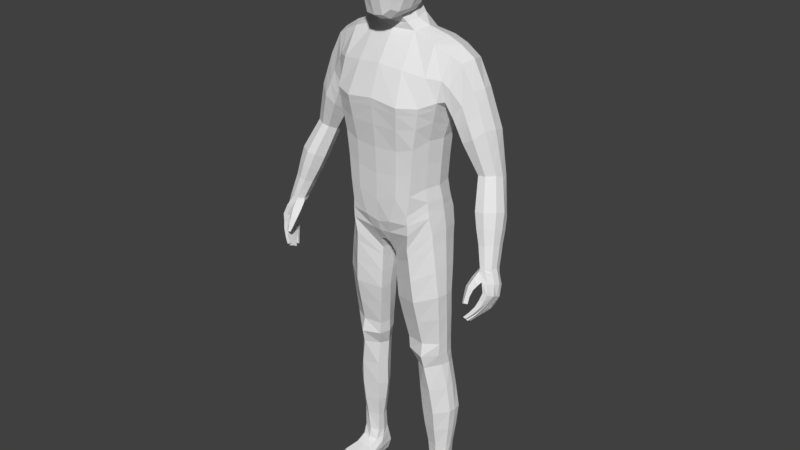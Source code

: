 # Source: PlayerGFX.blend  (saved by Blender 2.79.0; exported with 4.5.12 LTS)
import bpy
from mathutils import Matrix  # noqa: F401  (used for matrix-valued properties, if any)

bpy.ops.wm.read_factory_settings(use_empty=True)
scene = bpy.context.scene
scene.name = 'Scene'

# ---- collections
col_collection_1 = bpy.data.collections.new('Collection 1'); scene.collection.children.link(col_collection_1)

# ---- world
world_world = bpy.data.worlds.new('World'); scene.world = world_world
world_world.color = (0.05088, 0.05088, 0.05088)
world_world.use_sun_shadow = False
world_world.sun_shadow_jitter_overblur = 0.0
world_world.cycles.sampling_method = 'MANUAL'

# ---- meshes
me_player_mesh = bpy.data.meshes.new('Player_Mesh')
me_player_mesh.from_pydata([(0.1417, -0.03972, 1.027), (0.1433, 0.07477, 1.027), (0.0, 0.1071, 0.9287), (0.0, 0.08454, 1.576), (0.0, -0.07255, 0.9287), (0.0, -0.03442, 1.572), (0.1486, 0.05727, 1.273), (0.1358, 0.0556, 1.124), (0.1447, -0.04495, 1.273), (0.13, -0.04328, 1.119), (0.0, -0.129, 1.391), (0.0, -0.1129, 1.238), (0.0, -0.1079, 1.072), (0.0, 0.1245, 1.426), (0.0, 0.0996, 1.23), (0.0, 0.1054, 1.057), (0.07, 0.07909, 1.562), (0.01696, -0.06833, 0.9205), (0.01711, 0.1072, 0.9205), (0.07, -0.023, 1.572), (0.06789, -0.1046, 1.09), (0.07183, -0.1072, 1.24), (0.08697, -0.127, 1.38), (0.04439, 0.09663, 1.09), (0.053, 0.09767, 1.24), (0.05789, 0.1363, 1.426), (0.0, 0.06806, 1.614), (0.0, -0.03177, 1.589), (0.04773, 0.05429, 1.606), (0.04918, -0.02962, 1.593), (0.1698, 0.01975, 0.1042), (0.1651, 0.06718, 0.1042), (0.112, 0.01917, 0.1041), (0.112, 0.06401, 0.1041), (0.02523, 0.07129, 0.8879), (0.02523, -0.05072, 0.8805), (0.15, -0.03403, 0.9741), (0.15, 0.07273, 0.9741), (0.1367, 0.06518, 1.076), (0.1368, -0.03953, 1.076), (0.0, -0.1011, 0.9965), (0.0, 0.1163, 1.014), (0.04411, 0.1161, 1.03), (0.04411, -0.1033, 1.009), (0.06019, 0.03998, 0.5861), (0.1656, -0.01002, 0.5858), (0.05842, -0.02654, 0.5824), (0.1656, 0.04814, 0.5858), (0.08072, 0.05197, 0.4921), (0.1632, 0.008874, 0.5008), (0.07958, -0.007039, 0.4891), (0.1632, 0.05955, 0.5008), (0.0341, -0.04991, 0.7314), (0.1729, 0.0366, 0.7651), (0.03657, 0.02581, 0.7377), (0.1729, -0.03031, 0.7651), (0.09381, 0.05916, 0.3154), (0.1875, 0.02313, 0.3209), (0.09309, -0.000109, 0.3135), (0.1875, 0.07032, 0.3209), (0.06215, -0.0272, 0.5418), (0.1647, 0.05069, 0.5433), (0.06361, 0.0422, 0.5452), (0.1622, -0.009095, 0.5433), (0.1267, 0.08747, 1.549), (0.1028, -0.09211, 0.9756), (0.09328, 0.09455, 1.11), (0.1033, 0.09575, 1.253), (0.1236, 0.1241, 1.411), (0.09645, 0.1183, 0.9936), (0.1418, -0.02711, 1.548), (0.1109, -0.09308, 1.105), (0.1238, -0.09482, 1.254), (0.1463, -0.1011, 1.384), (0.1398, 0.008041, 0.1041), (0.1378, 0.07534, 0.1037), (0.09199, 0.1052, 0.9277), (0.09668, -0.08776, 0.9261), (0.1008, -0.095, 1.038), (0.0985, 0.1098, 1.057), (0.1131, 0.07747, 0.5831), (0.118, -0.03711, 0.5831), (0.1189, 0.08161, 0.4996), (0.1235, -0.03354, 0.492), (0.1123, -0.07506, 0.7447), (0.1066, 0.08386, 0.7495), (0.144, 0.09704, 0.3181), (0.1475, -0.01489, 0.3158), (0.1207, -0.04569, 0.5379), (0.116, 0.0756, 0.5408), (0.0269, -0.05057, 0.8524), (0.1535, 0.06593, 0.9347), (0.02736, 0.05596, 0.8596), (0.1535, -0.03333, 0.9347), (0.09474, 0.08677, 0.8941), (0.09962, -0.08465, 0.8919), (0.1076, 0.05427, 0.1755), (0.174, 0.02516, 0.1772), (0.1074, 0.01554, 0.1749), (0.174, 0.06085, 0.1772), (0.1438, 0.07497, 0.1761), (0.1461, 0.004546, 0.1756), (0.14, 0.06998, 1.051), (0.1383, -0.03963, 1.051), (0.0, -0.09166, 0.9627), (0.0, 0.112, 0.9712), (0.03061, 0.119, 0.9755), (0.03054, -0.08896, 0.965), (0.09748, 0.1159, 1.025), (0.1029, -0.09361, 1.01), (0.1544, 0.01726, 1.03), (0.0, 0.01868, 0.907), (0.1434, 0.006168, 1.119), (0.1554, 0.006112, 1.27), (0.1727, 0.02151, 1.349), (0.08322, 0.02748, 1.579), (0.0, 0.01954, 0.9055), (0.05589, 0.009363, 1.6), (0.1698, 0.04181, 0.1044), (0.1065, 0.04149, 0.1033), (0.1605, 0.01926, 0.9769), (0.02236, 0.01043, 0.8807), (0.15, 0.01274, 1.077), (0.1731, 0.01881, 0.5847), (0.04962, 0.007543, 0.5814), (0.1712, 0.03395, 0.5022), (0.06719, 0.02306, 0.4871), (0.03039, -0.01131, 0.7319), (0.179, 0.003146, 0.766), (0.1906, 0.04672, 0.322), (0.0783, 0.02988, 0.3126), (0.0526, 0.01078, 0.5396), (0.1714, 0.0222, 0.5426), (0.1204, -0.1299, 0.002631), (0.1451, 0.03202, 1.562), (0.1634, 0.0163, 0.9372), (0.02373, 0.003029, 0.8543), (0.1777, 0.043, 0.177), (0.1033, 0.03507, 0.1725), (0.1518, 0.01491, 1.054), (0.173, 0.1031, 1.457), (0.1831, -0.04653, 1.459), (0.0, -0.09342, 1.483), (0.0, 0.1213, 1.514), (0.0765, -0.08736, 1.476), (0.0765, 0.1301, 1.495), (0.1463, -0.07098, 1.465), (0.1347, 0.1243, 1.479), (0.1873, -0.01605, 1.526), (0.1727, 0.08338, 1.534), (0.1686, 0.09807, 1.389), (0.1766, -0.05747, 1.396), (0.1877, 0.03324, 1.544), (0.2339, 0.03322, 1.514), (0.2216, -0.007386, 1.506), (0.1998, 0.09504, 1.435), (0.1742, 0.07764, 1.389), (0.2005, -0.0351, 1.438), (0.1879, -0.03591, 1.396), (0.1858, 0.02149, 1.362), (0.2219, 0.07926, 1.504), (0.3423, 0.03531, 1.193), (0.2724, 0.03239, 1.438), (0.2621, -0.003089, 1.433), (0.2345, 0.09231, 1.388), (0.2009, 0.06522, 1.355), (0.2359, -0.02122, 1.39), (0.2064, -0.02445, 1.353), (0.2048, 0.02214, 1.317), (0.2668, 0.0683, 1.434), (0.3359, 0.0108, 1.201), (0.3088, 0.0634, 1.178), (0.2842, 0.05533, 1.177), (0.3098, -0.003929, 1.197), (0.2849, -0.00312, 1.193), (0.2745, 0.02395, 1.18), (0.3363, 0.06051, 1.187), (0.3394, 0.02774, 1.073), (0.395, -0.05322, 0.9569), (0.3909, -0.07186, 0.9599), (0.374, -0.02323, 0.9476), (0.3553, -0.03078, 0.9448), (0.3736, -0.081, 0.9575), (0.3584, -0.08244, 0.9567), (0.3456, -0.06185, 0.9506), (0.3912, -0.03406, 0.9502), (0.3691, 0.0246, 1.083), (0.3768, -0.0002393, 1.104), (0.3692, -0.02931, 1.113), (0.3128, 0.01902, 1.072), (0.2963, -0.01371, 1.089), (0.3086, -0.04583, 1.104), (0.3382, -0.04679, 1.108), (0.274, 0.08345, 1.289), (0.2405, -0.01962, 1.282), (0.2285, 0.0205, 1.252), (0.2395, 0.06462, 1.271), (0.2755, -0.02145, 1.303), (0.3018, -0.001861, 1.328), (0.3125, 0.03359, 1.327), (0.3097, 0.06973, 1.319), (0.3577, -0.08488, 0.9479), (0.3612, -0.03218, 0.9346), (0.3798, -0.0835, 0.9487), (0.3789, -0.02525, 0.9355), (0.3843, -0.1023, 0.8953), (0.3873, -0.0426, 0.8641), (0.4028, -0.0426, 0.8629), (0.401, -0.1023, 0.8941), (0.3887, -0.07251, 0.8329), (0.3727, -0.07268, 0.8338), (0.387, -0.06064, 0.8268), (0.3744, -0.06081, 0.8277), (0.3756, -0.09628, 0.9243), (0.3773, -0.03309, 0.9042), (0.3958, -0.03208, 0.9025), (0.3933, -0.09333, 0.9218), (0.3882, -0.08699, 0.8396), (0.3887, -0.07455, 0.834), (0.3422, -0.06573, 0.9414), (0.3514, -0.04459, 0.9372), (0.3725, -0.07455, 0.8351), (0.372, -0.08699, 0.8407), (0.3941, -0.03691, 0.9388), (0.3951, -0.07208, 0.9494), (0.4102, -0.05561, 0.8728), (0.4093, -0.08415, 0.8847), (0.3791, -0.08415, 0.8859), (0.38, -0.05561, 0.874), (0.3718, -0.08945, 0.8418), (0.3718, -0.1025, 0.8468), (0.3883, -0.1025, 0.8458), (0.3883, -0.08945, 0.8407), (0.4072, -0.04284, 0.9057), (0.4043, -0.07497, 0.9172), (0.3625, -0.06544, 0.9178), (0.3675, -0.04311, 0.9107), (0.3718, -0.1044, 0.848), (0.3481, -0.05563, 0.9393), (0.3879, -0.1045, 0.847), (0.4009, -0.05486, 0.9447), (0.4093, -0.06982, 0.8792), (0.3791, -0.06982, 0.8804), (0.3713, -0.1177, 0.8531), (0.3857, -0.1178, 0.8521), (0.41, -0.05898, 0.9125), (0.3681, -0.05591, 0.9157), (0.3545, -0.0914, 0.7974), (0.3562, -0.09858, 0.8008), (0.3471, -0.0915, 0.7995), (0.3468, -0.09868, 0.8033), (0.3438, -0.1152, 0.8014), (0.3432, -0.1075, 0.798), (0.354, -0.1186, 0.8013), (0.3432, -0.1186, 0.8046), (0.3549, -0.1289, 0.8119), (0.3448, -0.1288, 0.8145), (0.3548, -0.1276, 0.8047), (0.3439, -0.1276, 0.8079), (0.3528, -0.1075, 0.7951), (0.3452, -0.1374, 0.8178), (0.3533, -0.1152, 0.7985), (0.3542, -0.1375, 0.8154), (0.3396, -0.136, 0.8614), (0.3323, -0.111, 0.9028), (0.349, -0.1258, 0.8583), (0.347, -0.09955, 0.892), (0.3462, -0.1402, 0.8644), (0.3476, -0.1211, 0.9112), (0.3561, -0.1326, 0.8625), (0.3598, -0.1143, 0.9002), (0.3487, -0.04854, 0.9464), (0.3808, -0.007693, 1.011), (0.3806, -0.05213, 1.023), (0.3351, -0.01003, 1.003), (0.3585, -0.06429, 1.019), (0.3582, -0.0001528, 1.004), (0.3859, -0.03016, 1.017), (0.3264, -0.04035, 1.008), (0.338, -0.06462, 1.016), (0.1204, -0.1265, 0.01915), (0.1136, 0.0704, -0.0003687), (0.1077, 0.07139, 0.06003), (0.1852, -0.1137, 0.002631), (0.1852, -0.1137, 0.0179), (0.1581, 0.07401, -0.0007012), (0.1637, 0.07593, 0.06003), (0.1174, -0.02604, 0.05112), (0.1149, -0.02538, 0.0004308), (0.189, -0.01919, 0.0004308), (0.1745, -0.0214, 0.05112), (0.1128, -0.117, 0.001264), (0.1925, -0.09305, 0.02262), (0.1177, -0.1151, 0.02262), (0.1982, -0.09305, 0.001264), (0.1167, -0.06891, 0.03502), (0.2019, -0.062, 0.0008476), (0.1067, -0.06914, 0.0008476), (0.1908, -0.06289, 0.03502), (0.1086, 0.06776, 0.07585), (0.1626, 0.07218, 0.07585), (0.1142, 0.008439, 0.06865), (0.1693, 0.007961, 0.07119), (0.1066, 0.07657, 0.03411), (0.1179, -0.1313, 0.009811), (0.1668, 0.0812, 0.03411), (0.1867, -0.1161, 0.008115), (0.1048, -0.0253, 0.02954), (0.1894, -0.01278, 0.02954), (0.1095, -0.1153, 0.00985), (0.198, -0.09466, 0.00985), (0.2017, -0.0626, 0.01604), (0.1032, -0.06988, 0.01604), (0.1027, 0.02563, 0.05758), (0.1746, 0.03019, 0.0003271), (0.112, 0.02511, 0.0003271), (0.1734, 0.03091, 0.05758), (0.1051, 0.03478, 0.0765), (0.1706, 0.03987, 0.0765), (0.1786, 0.0334, 0.03109), (0.103, 0.02776, 0.03109), (0.1353, 0.07959, 0.0001022), (0.1348, 0.08339, 0.05694), (0.1556, -0.1323, 0.001126), (0.1556, -0.1307, 0.01713), (0.1459, -0.02388, 0.05212), (0.1511, -0.02237, -0.00118), (0.1585, -0.1137, 0.02208), (0.1585, -0.1137, -0.0003067), (0.1584, -0.06774, -0.0007435), (0.1541, -0.06809, 0.03508), (0.1349, 0.07777, 0.07489), (0.1415, 0.002595, 0.06888), (0.1341, 0.08549, 0.02947), (0.1559, -0.1348, 0.006875), (0.1431, 0.02997, -0.001289), (0.3358, -0.08687, 0.9246), (0.3556, -0.08338, 0.9118), (0.3535, -0.1041, 0.9322), (0.3691, -0.1056, 0.9151), (0.3355, -0.1236, 0.8821), (0.3481, -0.1122, 0.875), (0.3549, -0.1234, 0.8811), (0.3468, -0.1311, 0.8878), (0.3591, -0.1277, 0.8341), (0.3711, -0.1278, 0.8324), (0.3726, -0.1166, 0.8279), (0.3592, -0.1165, 0.8298), (0.3987, -0.09423, 0.8658), (0.3753, -0.09418, 0.8669), (0.3934, -0.109, 0.8708), (0.3777, -0.109, 0.8719), (0.3752, -0.07949, 0.8611), (0.399, -0.09347, 0.8653), (0.3752, -0.09347, 0.8664), (0.399, -0.07949, 0.8599), (0.3759, -0.06485, 0.8544), (0.3751, -0.07863, 0.8606), (0.3991, -0.07863, 0.8595), (0.3998, -0.06485, 0.8533), (0.395, -0.05099, 0.8448), (0.3807, -0.05108, 0.8459), (0.3996, -0.06364, 0.8529), (0.3761, -0.06372, 0.854), (0.3738, -0.08574, 0.8155), (0.372, -0.07582, 0.8106), (0.3616, -0.07596, 0.8121), (0.3605, -0.08588, 0.8173), (0.3718, -0.1011, 0.8176), (0.3718, -0.09105, 0.8131), (0.3589, -0.09105, 0.8151), (0.3589, -0.1011, 0.8196), (0.358, -0.1036, 0.8217), (0.3584, -0.1154, 0.8262), (0.3731, -0.1154, 0.8239), (0.3727, -0.1036, 0.8194), (0.03091, 0.09711, 1.793), (0.0874, -0.05078, 1.798), (0.03154, -0.08011, 1.611), (0.0441, -0.05078, 1.87), (0.04185, 0.04961, 1.87), (0.04537, 0.008984, 1.62), (0.02688, -0.1219, 1.676), (0.03316, -0.1128, 1.798), (0.07483, -0.06756, 1.682), (0.07829, 0.0207, 1.685), (0.08514, 0.03817, 1.796), (0.03034, 0.07668, 1.68), (0.03475, 0.08809, 1.842), (0.0575, 0.05805, 1.684), (0.06332, 0.01068, 1.642), (0.07698, -0.04741, 1.843), (0.05231, -0.1019, 1.679), (0.02714, -0.1086, 1.626), (0.03233, 0.04823, 1.638), (0.05992, 0.07379, 1.792), (0.05813, -0.07571, 1.634), (0.07359, 0.04267, 1.842), (0.0633, -0.08988, 1.795), (0.03813, -0.08988, 1.843), (0.0, -0.05416, 1.879), (0.0, 0.05369, 1.879), (0.04677, -0.002087, 1.879), (0.0, -0.08137, 1.606), (0.03564, -0.03977, 1.612), (0.02936, -0.1225, 1.74), (0.0, -0.1283, 1.675), (0.0, -0.1202, 1.8), (0.08385, -0.05836, 1.741), (0.08415, 0.03217, 1.74), (0.08623, -0.02472, 1.685), (0.09736, -0.004947, 1.8), (0.02966, 0.08915, 1.736), (0.0, 0.08132, 1.678), (0.0, 0.1057, 1.796), (0.04634, -0.09727, 1.643), (0.061, -0.07715, 1.828), (0.05211, 0.04201, 1.652), (0.05724, 0.07036, 1.827), (0.05811, 0.0682, 1.737), (0.06611, -0.036, 1.638), (0.08281, -0.001871, 1.848), (0.05766, -0.09786, 1.74), (0.09649, -0.01225, 1.742), (0.0, 0.06374, 1.644), (0.0, 0.09644, 1.847), (2.144e-10, -0.1118, 1.624), (0.0, -0.09485, 1.848), (0.0, -0.003019, 1.889), (0.0, -0.03978, 1.6), (2.144e-10, -0.131, 1.74), (0.0, 0.09585, 1.735), (0.3031, 0.0667, 1.196), (0.2768, 0.05686, 1.192), (0.3042, -0.006807, 1.214), (0.3374, 0.03503, 1.215), (0.2776, -0.005832, 1.208), (0.267, 0.02339, 1.192), (0.3303, 0.008722, 1.222), (0.3319, 0.06202, 1.209), (0.3142, 0.05709, 1.159), (0.3484, 0.02902, 1.178), (0.2784, 0.01729, 1.164), (0.2891, -0.01068, 1.177), (0.3421, 0.05415, 1.169), (0.3418, 0.003702, 1.185), (0.2892, 0.04891, 1.158), (0.3149, -0.01152, 1.181), (0.04697, 0.03263, 0.6673), (0.1701, -0.02114, 0.682), (0.0448, -0.03947, 0.6621), (0.1701, 0.04229, 0.682), (0.115, -0.05802, 0.6697), (0.1096, 0.08158, 0.6722), (0.03868, -0.002637, 0.6619), (0.1769, 0.01046, 0.682), (0.03099, 0.04144, 0.7983), (0.1642, -0.03232, 0.8503), (0.1007, 0.08652, 0.8218), (0.106, -0.08105, 0.8183), (0.0295, -0.05101, 0.7914), (0.1642, 0.05197, 0.8503), (0.1722, 0.009824, 0.852), (0.02601, -0.004239, 0.7927), (0.08834, -0.006952, 0.4012), (0.1737, 0.06829, 0.4109), (0.08529, 0.05288, 0.4037), (0.177, 0.01883, 0.4109), (0.1395, -0.02449, 0.4039), (0.1277, 0.08998, 0.4088), (0.07257, 0.0225, 0.3998), (0.1809, 0.0438, 0.4122), (0.09911, 0.006834, 0.2441), (0.1819, 0.06633, 0.2491), (0.09959, 0.05721, 0.2454), (0.1819, 0.02372, 0.2491), (0.144, 0.08733, 0.2471), (0.147, -0.006416, 0.2457), (0.08939, 0.03229, 0.2424), (0.1854, 0.04503, 0.2496), (0.1414, 0.05567, 1.199), (0.1366, -0.04351, 1.196), (0.0, -0.1089, 1.155), (0.0, 0.1011, 1.152), (0.04919, 0.09582, 1.165), (0.07007, -0.1044, 1.165), (0.1169, -0.09266, 1.179), (0.09811, 0.09385, 1.182), (0.1485, 0.006061, 1.194), (0.0, -0.121, 1.31), (0.0, 0.1121, 1.321), (0.05545, 0.117, 1.333), (0.0794, -0.1171, 1.31), (0.1351, -0.09793, 1.319), (0.1135, 0.1099, 1.332), (0.1641, 0.01381, 1.31), (0.1606, -0.05121, 1.335), (0.1586, 0.07767, 1.331), (0.3488, 0.01496, 1.038), (0.3824, -0.01502, 1.061), (0.3101, -0.02724, 1.048), (0.3225, -0.05637, 1.06), (0.3759, 0.009427, 1.047), (0.3757, -0.04139, 1.068), (0.3231, 0.005341, 1.037), (0.3484, -0.05669, 1.064), (0.3556, 0.03938, 1.126), (0.3555, -0.01281, 1.149), (0.301, 0.03396, 1.115), (0.3265, -0.02915, 1.145), (0.3268, 0.04241, 1.116), (0.3626, 0.01439, 1.141), (0.2874, 0.001787, 1.126), (0.2988, -0.02826, 1.141), (0.3862, -0.0207, 0.9805), (0.3859, -0.06212, 0.9914), (0.345, -0.02024, 0.9737), (0.366, -0.07285, 0.9885), (0.3661, -0.01146, 0.9755), (0.3906, -0.04167, 0.9872), (0.3358, -0.05115, 0.9794), (0.3481, -0.07374, 0.9864), (0.2234, -0.02204, 1.318), (0.2166, 0.02132, 1.285), (0.282, -0.002475, 1.381), (0.2883, 0.06901, 1.376), (0.2543, 0.08788, 1.339), (0.2202, 0.06492, 1.313), (0.2557, -0.02133, 1.346), (0.2925, 0.03299, 1.382), (0.259, -0.01273, 1.245), (0.2477, 0.02194, 1.222), (0.3161, 0.003431, 1.275), (0.3208, 0.06587, 1.264), (0.2886, 0.07508, 1.243), (0.2582, 0.06074, 1.232), (0.2898, -0.01413, 1.258), (0.325, 0.03431, 1.271), (0.0, -0.1265, 1.365), (0.0, 0.1206, 1.393), (0.05712, 0.1303, 1.397), (0.08459, -0.1239, 1.358), (0.1428, -0.1001, 1.364), (0.1204, 0.1197, 1.386), (0.17, 0.01908, 1.337), (0.1716, -0.0555, 1.377), (0.1655, 0.09165, 1.371)], [], [(147, 64, 149, 140), (138, 96, 33, 119), (16, 3, 26, 28), (144, 19, 5, 142), (43, 20, 12, 40), (485, 21, 11, 482), (541, 22, 10, 538), (122, 112, 9, 39), (488, 113, 8, 481), (544, 114, 151, 545), (79, 66, 7, 38), (487, 67, 6, 480), (543, 68, 150, 546), (539, 13, 25, 540), (483, 14, 24, 484), (41, 15, 23, 42), (542, 73, 22, 541), (486, 72, 21, 485), (78, 71, 20, 43), (146, 70, 19, 144), (134, 115, 19, 70), (111, 116, 17, 4), (143, 3, 16, 145), (29, 404, 429, 27), (5, 19, 29, 27), (115, 16, 28, 117), (310, 292, 284, 306), (137, 97, 30, 118), (101, 98, 32, 74), (100, 99, 31, 75), (69, 1, 37, 76), (65, 17, 35, 77), (110, 0, 36, 120), (116, 18, 34, 121), (109, 78, 43, 107), (105, 41, 42, 106), (108, 79, 38, 102), (139, 122, 39, 103), (107, 43, 40, 104), (453, 451, 47, 80), (452, 450, 46, 81), (455, 449, 45, 123), (454, 448, 44, 124), (89, 61, 51, 82), (88, 60, 50, 83), (132, 63, 49, 125), (131, 62, 48, 126), (463, 456, 54, 127), (462, 457, 55, 128), (459, 460, 52, 84), (458, 461, 53, 85), (469, 465, 59, 86), (468, 464, 58, 87), (471, 467, 57, 129), (470, 466, 56, 130), (124, 44, 62, 131), (123, 45, 63, 132), (81, 46, 60, 88), (80, 47, 61, 89), (44, 80, 89, 62), (45, 81, 88, 63), (467, 468, 87, 57), (466, 469, 86, 56), (456, 458, 85, 54), (457, 459, 84, 55), (63, 88, 83, 49), (62, 89, 82, 48), (449, 452, 81, 45), (448, 453, 80, 44), (106, 42, 79, 108), (103, 39, 78, 109), (0, 65, 77, 36), (18, 69, 76, 34), (96, 100, 75, 33), (97, 101, 74, 30), (334, 324, 280, 304), (152, 134, 70, 148), (141, 148, 70, 146), (39, 9, 71, 78), (481, 8, 72, 486), (545, 151, 73, 542), (540, 25, 68, 543), (484, 24, 67, 487), (42, 23, 66, 79), (145, 16, 64, 147), (36, 77, 95, 93), (34, 76, 94, 92), (76, 37, 91, 94), (77, 35, 90, 95), (120, 36, 93, 135), (121, 34, 92, 136), (475, 477, 101, 97), (474, 476, 100, 96), (476, 473, 99, 100), (477, 472, 98, 101), (479, 475, 97, 137), (478, 474, 96, 138), (0, 103, 109, 65), (18, 106, 108, 69), (17, 107, 104, 4), (110, 139, 103, 0), (69, 108, 102, 1), (2, 105, 106, 18), (65, 109, 107, 17), (1, 102, 139, 110), (472, 478, 138, 98), (473, 479, 137, 99), (35, 121, 136, 90), (37, 120, 135, 91), (149, 64, 134, 152), (320, 313, 282, 303), (47, 123, 132, 61), (46, 124, 131, 60), (464, 470, 130, 58), (465, 471, 129, 59), (461, 462, 128, 53), (460, 463, 127, 52), (60, 131, 126, 50), (61, 132, 125, 51), (450, 454, 124, 46), (451, 455, 123, 47), (102, 38, 122, 139), (17, 116, 121, 35), (1, 110, 120, 37), (99, 137, 118, 31), (333, 322, 286, 305), (19, 115, 117, 29), (117, 381, 404, 29), (2, 18, 116, 111), (64, 16, 115, 134), (546, 150, 114, 544), (480, 6, 113, 488), (38, 7, 112, 122), (98, 138, 119, 32), (25, 145, 147, 68), (151, 141, 146, 73), (13, 143, 145, 25), (73, 146, 144, 22), (22, 144, 142, 10), (68, 147, 140, 150), (160, 153, 162, 169), (154, 157, 166, 163), (156, 155, 164, 165), (158, 159, 168, 167), (149, 152, 153, 160), (141, 151, 158, 157), (152, 148, 154, 153), (140, 149, 160, 155), (114, 150, 156, 159), (151, 114, 159, 158), (150, 140, 155, 156), (148, 141, 157, 154), (438, 434, 173, 170), (433, 432, 171, 172), (436, 437, 175, 174), (437, 433, 172, 175), (157, 158, 167, 166), (153, 154, 163, 162), (155, 160, 169, 164), (159, 156, 165, 168), (521, 520, 184, 183), (520, 516, 181, 271, 184), (518, 514, 185, 180), (519, 515, 179, 178), (439, 435, 161, 176), (434, 436, 174, 173), (435, 438, 170, 161), (432, 439, 176, 171), (516, 518, 180, 181), (515, 517, 182, 179), (514, 519, 178, 185), (517, 521, 183, 182), (509, 513, 191, 192), (506, 511, 187, 186), (507, 509, 192, 188), (508, 510, 177, 189), (511, 507, 188, 187), (510, 506, 186, 177), (512, 508, 189, 190), (513, 512, 190, 191), (526, 525, 200, 193), (529, 524, 198, 199), (528, 522, 194, 197), (525, 529, 199, 200), (523, 527, 196, 195), (522, 523, 195, 194), (527, 526, 193, 196), (524, 528, 197, 198), (204, 215, 214, 202), (203, 216, 234, 224), (355, 353, 231, 232), (367, 366, 249, 250), (358, 357, 222, 217), (357, 356, 221, 222), (361, 360, 211, 212), (363, 361, 212, 210), (208, 216, 213, 205), (226, 234, 216, 208), (206, 214, 215, 207), (228, 236, 214, 206), (205, 213, 235, 227), (242, 246, 236, 228), (207, 215, 233, 225), (241, 245, 234, 226), (369, 368, 261, 259), (351, 349, 237, 243), (354, 352, 229, 230), (353, 354, 230, 231), (356, 359, 218, 221), (359, 358, 217, 218), (350, 351, 243, 244), (360, 362, 209, 211), (348, 350, 244, 239), (223, 233, 215, 204), (201, 213, 216, 203), (240, 245, 233, 223), (202, 214, 236, 220), (246, 238, 220, 236), (224, 234, 245, 240), (373, 372, 254, 258), (352, 355, 232, 229), (362, 363, 210, 209), (349, 348, 239, 237), (365, 364, 248, 247), (225, 233, 245, 241), (227, 235, 246, 242), (251, 252, 259, 261), (247, 248, 250, 249), (253, 257, 258, 254), (366, 365, 247, 249), (345, 344, 260, 262), (347, 346, 255, 256), (364, 367, 250, 248), (344, 347, 256, 260), (374, 373, 258, 257), (371, 370, 252, 251), (346, 345, 262, 255), (368, 371, 251, 261), (375, 374, 257, 253), (370, 369, 259, 252), (372, 375, 253, 254), (256, 255, 262, 260), (340, 264, 266, 341), (341, 266, 270, 342), (342, 270, 268, 343), (343, 268, 264, 340), (265, 269, 267, 263), (336, 264, 268, 338), (338, 268, 270, 339), (339, 270, 266, 337), (337, 336, 219, 235), (238, 246, 235, 219), (180, 204, 202, 181), (185, 223, 204, 180), (178, 240, 223, 185), (182, 203, 224, 179), (183, 201, 203, 182), (184, 219, 201, 183), (238, 271, 220), (179, 224, 240, 178), (220, 271, 181, 202), (271, 238, 219, 184), (505, 501, 279, 275), (502, 499, 277, 272), (503, 505, 275, 273), (504, 498, 276, 274), (499, 503, 273, 277), (498, 502, 272, 276), (500, 504, 274, 278), (501, 500, 278, 279), (328, 294, 283, 323), (327, 293, 280, 324), (313, 287, 301, 317), (335, 314, 289, 326), (312, 295, 287, 307), (319, 316, 290, 308), (304, 280, 293, 309), (330, 295, 293, 327), (329, 296, 294, 328), (311, 298, 292, 310), (308, 290, 298, 311), (326, 289, 296, 329), (325, 287, 295, 330), (309, 293, 295, 312), (316, 286, 300, 318), (322, 282, 299, 331), (325, 290, 302, 332), (281, 321, 335, 315), (30, 74, 332, 302), (291, 309, 312, 297), (289, 308, 311, 296), (296, 311, 310, 294), (133, 304, 309, 291), (314, 319, 308, 289), (297, 312, 307, 288), (321, 333, 305, 285), (315, 320, 303, 281), (323, 334, 304, 133), (294, 310, 306, 283), (288, 307, 320, 315), (285, 305, 319, 314), (283, 306, 334, 323), (290, 316, 318, 302), (305, 286, 316, 319), (321, 285, 314, 335), (282, 313, 317, 299), (307, 287, 313, 320), (281, 303, 333, 321), (287, 325, 332, 301), (286, 322, 331, 300), (290, 325, 330, 298), (288, 326, 329, 297), (297, 329, 328, 291), (298, 330, 327, 292), (315, 335, 326, 288), (292, 327, 324, 284), (291, 328, 323, 133), (303, 282, 322, 333), (306, 284, 324, 334), (30, 302, 318, 118), (118, 318, 300, 31), (31, 300, 331, 75), (75, 331, 299, 33), (33, 299, 317, 119), (119, 317, 301, 32), (74, 32, 301, 332), (266, 264, 336, 337), (213, 339, 337, 235), (201, 338, 339, 213), (219, 336, 338, 201), (267, 343, 340, 263), (269, 342, 343, 267), (265, 341, 342, 269), (263, 340, 341, 265), (239, 244, 345, 346), (243, 237, 347, 344), (237, 239, 346, 347), (244, 243, 344, 345), (227, 226, 348, 349), (226, 208, 350, 348), (208, 205, 351, 350), (205, 227, 349, 351), (242, 241, 355, 352), (226, 227, 354, 353), (227, 242, 352, 354), (241, 226, 353, 355), (225, 241, 358, 359), (228, 225, 359, 356), (242, 228, 356, 357), (241, 242, 357, 358), (225, 228, 363, 362), (207, 225, 362, 360), (228, 206, 361, 363), (206, 207, 360, 361), (209, 210, 367, 364), (212, 211, 365, 366), (211, 209, 364, 365), (210, 212, 366, 367), (221, 218, 369, 370), (217, 222, 371, 368), (222, 221, 370, 371), (218, 217, 368, 369), (229, 232, 375, 372), (232, 231, 374, 375), (231, 230, 373, 374), (230, 229, 372, 373), (376, 412, 431, 414), (376, 414, 425, 388), (376, 388, 418, 395), (376, 395, 419, 412), (377, 408, 423, 411), (377, 411, 421, 391), (377, 391, 416, 398), (377, 398, 422, 408), (378, 403, 429, 404), (378, 404, 420, 396), (378, 396, 415, 393), (378, 393, 426, 403), (379, 391, 421, 402), (379, 402, 428, 400), (379, 400, 427, 399), (379, 399, 416, 391), (380, 397, 418, 388), (380, 388, 425, 401), (380, 401, 428, 402), (380, 402, 421, 397), (28, 394, 381, 117), (381, 394, 417, 390), (381, 390, 420, 404), (26, 424, 394, 28), (382, 393, 415, 392), (382, 392, 422, 405), (382, 405, 430, 406), (382, 406, 426, 393), (383, 405, 422, 398), (383, 398, 416, 399), (383, 399, 427, 407), (383, 407, 430, 405), (384, 396, 420, 410), (384, 410, 423, 408), (384, 408, 422, 392), (384, 392, 415, 396), (385, 390, 417, 389), (385, 389, 419, 409), (385, 409, 423, 410), (385, 410, 420, 390), (386, 409, 419, 395), (386, 395, 418, 397), (386, 397, 421, 411), (386, 411, 423, 409), (387, 394, 424, 413), (387, 413, 431, 412), (387, 412, 419, 389), (387, 389, 417, 394), (534, 533, 439, 432), (537, 532, 438, 435), (536, 530, 436, 434), (533, 537, 435, 439), (531, 535, 433, 437), (530, 531, 437, 436), (535, 534, 432, 433), (532, 536, 434, 438), (174, 175, 442, 443), (175, 172, 446, 442), (171, 176, 444, 440), (161, 170, 445, 441), (172, 171, 440, 446), (170, 173, 447, 445), (176, 161, 441, 444), (173, 174, 443, 447), (53, 128, 455, 451), (52, 127, 454, 450), (54, 85, 453, 448), (55, 84, 452, 449), (127, 54, 448, 454), (128, 55, 449, 455), (84, 52, 450, 452), (85, 53, 451, 453), (90, 136, 463, 460), (91, 135, 462, 461), (93, 95, 459, 457), (92, 94, 458, 456), (94, 91, 461, 458), (95, 90, 460, 459), (135, 93, 457, 462), (136, 92, 456, 463), (51, 125, 471, 465), (50, 126, 470, 464), (48, 82, 469, 466), (49, 83, 468, 467), (126, 48, 466, 470), (125, 49, 467, 471), (83, 50, 464, 468), (82, 51, 465, 469), (59, 129, 479, 473), (58, 130, 478, 472), (130, 56, 474, 478), (129, 57, 475, 479), (87, 58, 472, 477), (86, 59, 473, 476), (56, 86, 476, 474), (57, 87, 477, 475), (7, 480, 488, 112), (23, 484, 487, 66), (9, 481, 486, 71), (71, 486, 485, 20), (15, 483, 484, 23), (66, 487, 480, 7), (112, 488, 481, 9), (20, 485, 482, 12), (6, 497, 495, 113), (24, 491, 494, 67), (8, 496, 493, 72), (72, 493, 492, 21), (14, 490, 491, 24), (67, 494, 497, 6), (113, 495, 496, 8), (21, 492, 489, 11), (191, 190, 500, 501), (190, 189, 504, 500), (177, 186, 502, 498), (187, 188, 503, 499), (189, 177, 498, 504), (188, 192, 505, 503), (186, 187, 499, 502), (192, 191, 501, 505), (443, 442, 512, 513), (442, 446, 508, 512), (440, 444, 506, 510), (441, 445, 507, 511), (446, 440, 510, 508), (445, 447, 509, 507), (444, 441, 511, 506), (447, 443, 513, 509), (275, 279, 521, 517), (272, 277, 519, 514), (273, 275, 517, 515), (274, 276, 518, 516), (277, 273, 515, 519), (276, 272, 514, 518), (278, 274, 516, 520), (279, 278, 520, 521), (163, 166, 528, 524), (165, 164, 526, 527), (167, 168, 523, 522), (168, 165, 527, 523), (169, 162, 529, 525), (166, 167, 522, 528), (162, 163, 524, 529), (164, 169, 525, 526), (198, 197, 536, 532), (196, 193, 534, 535), (194, 195, 531, 530), (195, 196, 535, 531), (200, 199, 537, 533), (197, 194, 530, 536), (199, 198, 532, 537), (193, 200, 533, 534), (497, 546, 544, 495), (491, 540, 543, 494), (496, 545, 542, 493), (493, 542, 541, 492), (490, 539, 540, 491), (494, 543, 546, 497), (495, 544, 545, 496), (492, 541, 538, 489)])
me_player_mesh.use_remesh_preserve_volume = False
me_player_mesh.use_remesh_preserve_attributes = False
me_player_mesh.use_mirror_vertex_groups = False
me_player_mesh.update()
arm_armature = bpy.data.armatures.new('Armature')  # bones are not reproduced

# ---- objects
ob_armature = bpy.data.objects.new('Armature', arm_armature)
ob_player = bpy.data.objects.new('Player', me_player_mesh)

# ---- transforms, parenting, visibility, modifiers, constraints
ob_armature.location = (0.0, 0.0, 0.0)
ob_armature.show_in_front = True
ob_armature.lineart.crease_threshold = 0.0
ob_player.parent = ob_armature
ob_player.location = (0.0, 0.0, 0.0)
ob_player.lineart.crease_threshold = 0.0
_vg = ob_player.vertex_groups.new(name='Hips')
for _i, _w in zip([0, 1, 2, 4, 6, 7, 8, 9, 11, 12, 14, 15, 17, 18, 20, 21, 23, 24, 34, 35, 36, 37, 38, 39, 40, 41, 42, 43, 65, 66, 67, 69, 71, 72, 76, 77, 78, 79, 90, 91, 92, 93, 94, 95, 102, 103, 104, 105, 106, 107, 108, 109, 110, 111, 112, 113, 116, 120, 121, 122, 135, 136, 139, 480, 481, 482, 483, 484, 485, 486, 487, 488, 489, 490], [0.2325, 0.1943, 0.5319, 0.6157, 0.01229, 0.2381, 0.01792, 0.2353, 0.06707, 0.6781, 0.07877, 0.5979, 0.5612, 0.4931, 0.5839, 0.05979, 0.5305, 0.0624, 0.1992, 0.2135, 0.08489, 0.09201, 0.3277, 0.3774, 0.7362, 0.6188, 0.5768, 0.6874, 0.2587, 0.4219, 0.05043, 0.2629, 0.4135, 0.0435, 0.1476, 0.1293, 0.5021, 0.4316, 0.09863, 0.04358, 0.08236, 0.02687, 0.06539, 0.06651, 0.2553, 0.3479, 0.6991, 0.5916, 0.5466, 0.6643, 0.3356, 0.3623, 0.1695, 0.2946, 0.2089, 0.01742, 0.2869, 0.06522, 0.1257, 0.304, 0.01091, 0.06406, 0.2375, 0.08709, 0.09047, 0.2055, 0.2229, 0.1862, 0.1756, 0.1314, 0.1428, 0.08763, 0.002614, 0.00456]): _vg.add([_i], _w, 'REPLACE')
_vg = ob_player.vertex_groups.new(name='Spine')
for _i, _w in zip([0, 1, 2, 6, 7, 8, 9, 10, 11, 12, 13, 14, 15, 20, 21, 22, 23, 24, 25, 36, 37, 38, 39, 40, 41, 42, 43, 65, 66, 67, 68, 69, 71, 72, 73, 78, 79, 102, 103, 104, 105, 106, 107, 108, 109, 110, 112, 113, 114, 120, 122, 139, 141, 142, 143, 144, 145, 146, 147, 150, 151, 156, 157, 158, 159, 165, 167, 480, 481, 482, 483, 484, 485, 486, 487, 488, 489, 490, 491, 492, 493, 494, 495, 496, 497, 538, 539, 540, 541, 542, 543, 544, 545, 546], [0.1152, 0.1198, 0.01328, 0.6421, 0.541, 0.6828, 0.5897, 0.2943, 0.7984, 0.2264, 0.1483, 0.78, 0.2107, 0.2938, 0.7949, 0.2714, 0.2998, 0.7803, 0.1297, 0.02317, 0.03289, 0.2695, 0.2997, 0.0683, 0.1248, 0.1352, 0.08479, 0.04698, 0.3689, 0.7075, 0.1151, 0.07016, 0.4556, 0.75, 0.2435, 0.1562, 0.1743, 0.1806, 0.1953, 0.02152, 0.0705, 0.06619, 0.02101, 0.1104, 0.09338, 0.1258, 0.5674, 0.6634, 0.2146, 0.02634, 0.2987, 0.2012, 0.01772, 0.08481, 0.02252, 0.06927, 0.02078, 0.05665, 0.006813, 0.1049, 0.129, 0.08764, 0.01493, 0.08038, 0.1114, 0.006186, 0.01314, 0.7386, 0.7669, 0.7225, 0.6648, 0.703, 0.7384, 0.7564, 0.7115, 0.7486, 0.6619, 0.6361, 0.568, 0.6385, 0.5562, 0.3706, 0.4726, 0.3686, 0.3153, 0.412, 0.2531, 0.2103, 0.3605, 0.3406, 0.1758, 0.2862, 0.1944, 0.1674]): _vg.add([_i], _w, 'REPLACE')
_vg = ob_player.vertex_groups.new(name='Chest')
for _i, _w in zip([3, 5, 6, 8, 10, 11, 13, 14, 16, 19, 21, 22, 24, 25, 26, 27, 28, 29, 64, 67, 68, 70, 72, 73, 113, 114, 140, 141, 142, 143, 144, 145, 146, 147, 150, 151, 156, 157, 158, 159, 167, 424, 429, 480, 481, 482, 484, 485, 486, 487, 488, 489, 490, 491, 492, 493, 494, 495, 496, 497, 538, 539, 540, 541, 542, 543, 544, 545, 546], [0.3796, 0.09438, 0.1225, 0.1254, 0.5542, 0.09066, 0.5804, 0.06771, 0.06425, 0.05156, 0.08655, 0.5309, 0.07112, 0.4615, 0.1493, 0.05756, 0.03053, 0.01407, 0.005969, 0.1035, 0.1893, 0.02337, 0.1062, 0.3901, 0.1083, 0.1632, 0.02506, 0.08827, 0.601, 0.541, 0.546, 0.1903, 0.2083, 0.07843, 0.1121, 0.1947, 0.0858, 0.05981, 0.1098, 0.0894, 0.02825, 0.05324, 0.02768, 0.04724, 0.04174, 0.005007, 0.001382, 0.008942, 0.02549, 0.02584, 0.03748, 0.2405, 0.2078, 0.2284, 0.2356, 0.2393, 0.3031, 0.168, 0.2882, 0.2591, 0.4671, 0.5204, 0.4615, 0.4713, 0.3659, 0.222, 0.1936, 0.2579, 0.159]): _vg.add([_i], _w, 'REPLACE')
_vg = ob_player.vertex_groups.new(name='Neck')
for _i, _w in zip([3, 5, 10, 13, 16, 19, 26, 27, 28, 29, 70, 115, 117, 142, 143, 144, 145, 378, 381, 382, 384, 385, 387, 389, 390, 392, 393, 394, 396, 403, 404, 405, 406, 408, 410, 412, 413, 415, 417, 420, 422, 424, 426, 429, 430, 431, 538], [0.4372, 0.6066, 0.03321, 0.01571, 0.09857, 0.165, 0.5719, 0.5343, 0.5422, 0.4289, 0.01808, 0.1255, 0.561, 0.1338, 0.1209, 0.05665, 0.02064, 0.3105, 0.5975, 0.1119, 0.07396, 0.06682, 0.07525, 0.06288, 0.2263, 0.09581, 0.2698, 0.2204, 0.1794, 0.3488, 0.2812, 0.0356, 0.1253, 0.004253, 0.06362, 0.001164, 0.09891, 0.1764, 0.1404, 0.1639, 0.02031, 0.2411, 0.2902, 0.4058, 0.04419, 0.0118, 0.004533]): _vg.add([_i], _w, 'REPLACE')
_vg = ob_player.vertex_groups.new(name='Head')
for _i, _w in zip([3, 5, 19, 26, 27, 28, 29, 115, 117, 142, 376, 377, 378, 379, 380, 381, 382, 383, 384, 385, 386, 387, 388, 389, 390, 391, 392, 393, 394, 395, 396, 397, 398, 399, 400, 401, 402, 403, 404, 405, 406, 407, 408, 409, 410, 411, 412, 413, 414, 415, 416, 417, 418, 419, 420, 421, 422, 423, 424, 425, 426, 427, 428, 429, 430, 431], [0.05661, 0.1472, 0.0688, 0.2258, 0.2927, 0.1817, 0.2493, 0.02449, 0.1435, 0.01761, 0.9876, 0.9877, 0.6346, 0.9963, 0.9976, 0.2878, 0.8724, 0.9797, 0.9098, 0.9163, 0.9904, 0.8988, 0.9947, 0.9176, 0.7234, 0.994, 0.8886, 0.699, 0.6961, 0.989, 0.7846, 0.9958, 0.9825, 0.9912, 0.9967, 0.9979, 0.9984, 0.5916, 0.5904, 0.9507, 0.8582, 0.9777, 0.9671, 0.9734, 0.9196, 0.9902, 0.9658, 0.8661, 0.9863, 0.7962, 0.9906, 0.8159, 0.9941, 0.9714, 0.7863, 0.996, 0.9587, 0.9733, 0.6723, 0.9943, 0.6765, 0.9909, 0.9997, 0.4679, 0.9461, 0.9585]): _vg.add([_i], _w, 'REPLACE')
_vg = ob_player.vertex_groups.new(name='Shoulder.L')
for _i, _w in zip([0, 3, 5, 6, 7, 8, 9, 10, 11, 12, 13, 14, 16, 19, 20, 21, 22, 23, 24, 25, 26, 27, 28, 29, 38, 39, 64, 66, 67, 68, 70, 71, 72, 73, 78, 102, 103, 110, 112, 113, 114, 115, 117, 122, 134, 139, 140, 141, 142, 143, 144, 145, 146, 147, 148, 149, 150, 151, 152, 153, 154, 155, 156, 157, 158, 159, 160, 162, 163, 164, 165, 166, 167, 169, 175, 177, 189, 201, 205, 219, 226, 227, 242, 336, 337, 338, 378, 381, 390, 394, 396, 403, 404, 417, 420, 424, 429, 442, 446, 480, 481, 482, 483, 484, 485, 486, 487, 488, 489, 490, 491, 492, 493, 494, 495, 496, 497, 498, 504, 508, 510, 512, 538, 539, 540, 541, 542, 543, 544, 545, 546], [0.0, 0.0, 0.0, 0.0, 0.0, 0.0, 0.0, 0.0, 0.0, 0.0, 0.0, 0.0, 0.0, 0.01663, 0.0, 0.0, 0.0, 0.0, 0.0, 0.3249, 0.0, 0.0, 0.0, 0.0, 0.0, 0.0, 0.9207, 0.0, 0.0, 0.5191, 0.8798, 0.0, 0.0, 0.1132, 0.0, 0.0, 0.0, 0.0, 0.0, 0.0, 0.0574, 0.0, 0.0, 0.0, 0.9454, 0.0, 0.6924, 0.5791, 0.0, 0.0, 0.0, 0.6993, 0.5783, 0.7894, 0.8941, 0.9276, 0.3072, 0.2452, 0.9416, 0.8601, 0.8204, 0.2701, 0.2002, 0.3175, 0.1677, 0.05146, 0.8373, 0.09443, 0.1117, 0.05331, 0.03033, 0.02125, 0.02407, 0.09708, 0.0, 0.0, 0.0, 0.0, 0.0, 0.0, 0.0, 0.0, 0.0, 0.0, 0.0, 0.0, 0.0, 0.0, 0.0, 0.0, 0.0, 0.0, 0.0, 0.0, 0.0, 0.0, 0.0, 0.0, 0.0, 0.0, 0.0, 0.0, 0.0, 0.0, 0.0, 0.0, 0.0, 0.0, 0.0, 0.0, 0.1048, 0.0, 0.0, 0.0, 0.0, 0.0, 0.05203, 0.0, 0.0, 0.0, 0.0, 0.0, 0.0, 0.0, 0.2204, 0.0, 0.0, 0.4104, 0.05318, 0.185, 0.2509]): _vg.add([_i], _w, 'REPLACE')
_vg = ob_player.vertex_groups.new(name='Upper_Arm.L')
for _i, _w in zip([6, 7, 8, 9, 10, 13, 14, 21, 22, 24, 25, 67, 68, 70, 71, 72, 73, 112, 113, 114, 140, 141, 144, 145, 146, 147, 148, 149, 150, 151, 152, 153, 154, 155, 156, 157, 158, 159, 160, 161, 162, 163, 164, 165, 166, 167, 168, 169, 170, 171, 172, 173, 174, 175, 176, 191, 193, 194, 195, 196, 197, 198, 199, 200, 432, 433, 434, 435, 436, 437, 438, 439, 440, 441, 442, 443, 444, 445, 446, 447, 480, 481, 484, 486, 487, 488, 490, 491, 492, 493, 494, 495, 496, 497, 513, 522, 523, 524, 525, 526, 527, 528, 529, 530, 531, 532, 533, 534, 535, 536, 537, 539, 540, 541, 542, 543, 544, 545, 546], [0.0, 0.0, 0.0, 0.0, 0.0005328, 0.0, 0.0, 0.0, 0.0, 0.0, 0.0, 0.0, 0.1083, 0.003563, 0.0, 0.0, 0.0, 0.0, 0.0, 0.0, 0.2421, 0.2614, 0.0, 0.0, 0.0, 0.08868, 0.06339, 0.04056, 0.119, 0.0, 0.02814, 0.1298, 0.1557, 0.6843, 0.4631, 0.5848, 0.5752, 0.0, 0.1491, 0.2508, 0.9011, 0.8787, 0.925, 0.9041, 0.9357, 0.8892, 0.8893, 0.8959, 0.2418, 0.2997, 0.348, 0.225, 0.328, 0.3225, 0.2994, 0.0, 0.9881, 0.6864, 0.9461, 0.9857, 0.9908, 0.9926, 0.9929, 0.9908, 0.7398, 0.7329, 0.7975, 0.7911, 0.7601, 0.6995, 0.8304, 0.766, 0.1059, 0.08478, 0.1085, 0.1043, 0.108, 0.07173, 0.1237, 0.06145, 0.0, 0.0, 0.0, 0.0, 0.0, 0.0, 0.0, 0.0, 0.0, 0.0, 0.0, 0.0, 0.0, 0.0, 0.0, 0.9647, 0.918, 0.9746, 0.9789, 0.9814, 0.9788, 0.9837, 0.9808, 0.8552, 0.9266, 0.981, 0.9672, 0.9547, 0.9492, 0.9699, 0.9749, 0.0, 0.0, 0.0, 0.0, 0.0, 0.0, 0.0, 0.0]): _vg.add([_i], _w, 'REPLACE')
_vg = ob_player.vertex_groups.new(name='Lower_Arm.L')
for _i, _w in zip([161, 170, 171, 172, 173, 174, 175, 176, 177, 178, 179, 180, 181, 182, 183, 184, 185, 186, 187, 188, 189, 190, 191, 192, 201, 202, 203, 204, 214, 215, 216, 219, 220, 223, 224, 235, 236, 238, 240, 246, 271, 272, 273, 274, 275, 276, 277, 278, 279, 336, 432, 433, 434, 435, 436, 437, 438, 439, 440, 441, 442, 443, 444, 445, 446, 447, 498, 499, 500, 501, 502, 503, 504, 505, 506, 507, 508, 509, 510, 511, 512, 513, 514, 515, 516, 517, 518, 519, 520, 521, 530, 531, 533, 534, 535, 536], [0.7491, 0.7582, 0.7003, 0.6519, 0.7749, 0.6719, 0.6775, 0.7006, 0.9977, 0.7862, 0.6665, 0.7449, 0.7159, 0.4257, 0.2769, 0.647, 0.7538, 0.9975, 0.9973, 0.9978, 0.9973, 0.9969, 0.9969, 0.998, 0.07312, 0.304, 0.1713, 0.2753, 0.03413, 0.007485, 0.005146, 0.2645, 0.366, 0.2163, 0.2314, 0.03696, 0.0551, 0.4657, 0.1969, 0.02175, 0.6856, 0.9945, 0.9932, 0.9924, 0.9863, 0.9928, 0.9958, 0.9896, 0.9847, 0.004853, 0.2601, 0.267, 0.2024, 0.2088, 0.2346, 0.3005, 0.1695, 0.2339, 0.8941, 0.9152, 0.8915, 0.8956, 0.892, 0.9283, 0.8763, 0.9385, 0.9985, 0.999, 0.9982, 0.9978, 0.9987, 0.9989, 0.9983, 0.9981, 0.9846, 0.989, 0.9825, 0.9909, 0.9853, 0.9864, 0.9832, 0.9842, 0.9652, 0.9511, 0.9553, 0.9043, 0.9596, 0.9722, 0.9359, 0.8949, 0.0274, 0.07277, 0.01417, 0.03941, 0.05018, 0.008623]): _vg.add([_i], _w, 'REPLACE')
_vg = ob_player.vertex_groups.new(name='Hand.L')
for _i, _w in zip([0, 35, 36, 37, 40, 43, 52, 53, 55, 65, 76, 77, 78, 81, 84, 85, 90, 91, 93, 95, 103, 104, 107, 109, 120, 128, 135, 178, 179, 180, 181, 182, 183, 184, 185, 201, 202, 203, 204, 205, 206, 207, 208, 209, 210, 211, 212, 213, 214, 215, 216, 217, 218, 219, 220, 221, 222, 223, 224, 225, 226, 227, 228, 229, 230, 231, 232, 233, 234, 235, 236, 237, 238, 239, 240, 241, 242, 243, 244, 245, 246, 247, 248, 249, 250, 251, 252, 253, 254, 255, 256, 257, 258, 259, 260, 261, 262, 263, 265, 266, 267, 268, 270, 271, 273, 274, 275, 276, 278, 279, 336, 337, 338, 339, 340, 341, 342, 343, 344, 345, 346, 347, 348, 349, 350, 351, 352, 353, 354, 355, 356, 357, 358, 359, 360, 361, 362, 363, 364, 365, 366, 367, 368, 369, 370, 371, 372, 373, 374, 375, 449, 450, 452, 457, 458, 459, 460, 461, 462, 504, 514, 515, 516, 517, 518, 519, 520, 521], [0.0, 0.0, 0.0, 0.0, 0.0, 0.0, 0.0, 0.0, 0.0, 0.0, 0.0, 0.0, 0.0, 0.0, 0.0, 0.0, 0.0, 0.0, 0.0, 0.0, 0.0, 0.0, 0.0, 0.0, 0.0, 0.0, 0.0, 0.0, 0.0, 0.3564, 0.376, 0.0, 0.004718, 0.2973, 0.1142, 0.5974, 0.7766, 0.7524, 0.9039, 0.06662, 0.0, 0.09485, 0.03334, 0.0, 0.0, 0.0, 0.0, 0.3705, 0.8705, 0.892, 0.8847, 0.0, 0.0, 0.4775, 0.8558, 0.0, 0.0, 0.7655, 0.5022, 0.2309, 0.08123, 0.001736, 0.0, 0.0, 0.0, 0.0, 0.0, 0.9101, 0.9357, 0.851, 0.8399, 0.0, 0.9463, 0.0, 0.6778, 0.08422, 0.0, 0.0, 0.0, 0.9485, 0.9133, 0.0, 0.0, 0.0, 0.0, 0.0, 0.0, 0.0, 0.0, 0.0, 0.0, 0.0, 0.0, 0.0, 0.0, 0.0, 0.0, 0.0, 0.0, 0.001576, 0.0, 0.0, 0.0, 0.6326, 0.0, 0.09462, 0.007532, 0.0, 0.0, 0.09462, 0.3878, 0.1882, 0.4124, 0.0, 0.0, 0.0, 0.0, 0.0, 0.0, 0.0, 0.0, 0.0, 0.0, 0.0, 0.0, 0.0, 0.0, 0.0, 0.0, 0.0, 0.0, 0.0, 0.0, 0.0, 0.0, 0.0, 0.0, 0.0, 0.0, 0.0, 0.0, 0.0, 0.0, 0.0, 0.0, 0.0, 0.0, 0.0, 0.0, 0.0, 0.0, 0.0, 0.0, 0.0, 0.0, 0.0, 0.0, 0.0, 0.0, 0.0, 0.0, 0.0, 0.1077, 0.0, 0.0, 0.0, 0.0, 0.0]): _vg.add([_i], _w, 'REPLACE')
_vg = ob_player.vertex_groups.new(name='Fingers_1.L')
for _i, _w in zip([1, 23, 34, 37, 41, 42, 52, 54, 66, 69, 76, 77, 79, 85, 91, 92, 93, 94, 95, 102, 105, 106, 108, 111, 116, 120, 121, 127, 135, 136, 205, 206, 207, 208, 209, 210, 211, 212, 213, 214, 215, 217, 218, 221, 222, 225, 226, 227, 228, 229, 230, 231, 232, 233, 234, 235, 236, 237, 239, 241, 242, 243, 244, 245, 246, 247, 248, 249, 250, 251, 252, 253, 254, 255, 256, 257, 258, 259, 260, 261, 262, 264, 265, 266, 268, 269, 270, 337, 338, 339, 340, 341, 342, 343, 344, 345, 346, 347, 348, 349, 350, 351, 352, 353, 354, 355, 356, 357, 358, 359, 360, 361, 362, 363, 364, 365, 366, 367, 368, 369, 370, 371, 372, 373, 374, 375, 450, 454, 456, 458, 460, 461, 462, 463, 484], [0.0, 0.0, 0.0, 0.0, 0.0, 0.0, 0.0, 0.0, 0.0, 0.0, 0.0, 0.0, 0.0, 0.0, 0.0, 0.0, 0.0, 0.0, 0.0, 0.0, 0.0, 0.0, 0.0, 0.0, 0.0, 0.0, 0.0, 0.0, 0.0, 0.0, 0.506, 0.9544, 0.9313, 0.5071, 0.0, 0.0, 0.0, 0.5679, 0.0, 0.0, 0.0, 0.004388, 0.0, 0.474, 0.03462, 0.9326, 0.874, 0.6007, 0.7528, 0.1366, 0.0, 0.06936, 0.06764, 0.0, 0.0, 0.01721, 0.05396, 0.1959, 0.4938, 0.7691, 0.5313, 0.0, 0.07184, 0.02966, 0.03283, 0.0, 0.0, 0.0, 0.06861, 0.02671, 0.0, 0.0, 0.0, 0.0, 0.08912, 0.02458, 0.0, 0.0, 0.04413, 0.0, 0.07462, 0.0, 0.0, 0.0, 0.0, 0.0, 0.0, 0.0, 0.0, 0.0, 0.0, 0.0, 0.0, 0.0, 0.09246, 0.05888, 0.0, 0.0, 0.9486, 0.9997, 0.6397, 0.9903, 0.9993, 0.9625, 0.9053, 0.9997, 0.9865, 0.9997, 0.7318, 0.9762, 0.8831, 0.9671, 0.5994, 0.9969, 0.0, 0.0, 0.1988, 0.06405, 0.0, 0.0, 0.1286, 0.1508, 0.1905, 0.1042, 0.0, 0.0, 0.0, 0.0, 0.0, 0.0, 0.0, 0.0, 0.0, 0.0, 0.0]): _vg.add([_i], _w, 'REPLACE')
_vg = ob_player.vertex_groups.new(name='Fingers_2.L')
for _i, _w in zip([205, 206, 207, 208, 209, 210, 211, 212, 217, 218, 221, 222, 228, 229, 230, 231, 232, 237, 239, 243, 244, 247, 248, 249, 250, 251, 252, 253, 254, 255, 256, 257, 258, 259, 260, 261, 262, 344, 345, 346, 347, 348, 349, 350, 351, 352, 356, 357, 358, 359, 360, 361, 362, 363, 364, 365, 366, 367, 368, 369, 370, 371, 372, 373, 374, 375], [0.02356, 0.0566, 0.05268, 0.008919, 0.6412, 0.6364, 0.686, 0.6346, 0.6132, 0.8718, 0.8236, 0.6217, 0.02423, 0.8206, 0.6274, 0.8578, 0.9426, 0.3711, 0.234, 0.6666, 0.4368, 0.6468, 0.646, 0.6408, 0.6407, 0.7024, 0.7042, 0.6565, 0.6449, 0.8932, 0.8905, 0.6305, 0.6444, 0.7103, 0.7857, 0.7048, 0.9115, 0.8393, 0.8693, 0.9199, 0.9008, 0.1067, 0.1481, 0.1849, 0.1934, 0.004242, 0.2278, 0.2088, 0.2382, 0.2286, 0.1036, 0.1264, 0.09321, 0.1145, 0.3479, 0.6909, 0.6546, 0.6539, 0.6989, 0.8537, 0.8649, 0.8424, 0.8818, 0.5946, 0.5486, 0.8745]): _vg.add([_i], _w, 'REPLACE')
_vg = ob_player.vertex_groups.new(name='Fingers_3.L')
for _i, _w in zip([1, 37, 91, 120, 135, 205, 206, 207, 209, 210, 211, 212, 217, 218, 221, 222, 227, 229, 230, 231, 232, 237, 239, 242, 243, 244, 247, 248, 249, 250, 251, 252, 253, 254, 255, 256, 257, 258, 259, 260, 261, 262, 266, 341, 344, 345, 346, 347, 348, 349, 350, 351, 352, 353, 354, 355, 356, 357, 358, 359, 360, 361, 362, 363, 364, 365, 366, 367, 369, 370, 371, 372, 373, 374, 375, 457, 458, 462], [0.0, 0.0, 0.0, 0.0, 0.0, 0.0, 0.04966, 0.0426, 0.0, 0.0, 0.0, 0.0, 0.0, 0.0, 0.0, 0.0, 0.0, 0.0, 0.0, 0.0, 0.0, 0.0, 0.0, 0.0, 0.0, 0.0, 0.4407, 0.6669, 0.461, 0.617, 0.4946, 0.4946, 0.5291, 0.5323, 0.4946, 0.4946, 0.5309, 0.536, 0.4946, 0.5701, 0.4946, 0.4946, 0.0, 0.0, 0.503, 0.05056, 0.5005, 0.504, 0.0, 0.0, 0.0, 0.0, 0.0, 0.0, 0.0, 0.0, 0.0, 0.0, 0.0, 0.0, 0.0, 0.0, 0.0, 0.0, 0.2872, 0.5754, 0.5166, 0.6097, 0.4174, 0.4724, 0.4946, 0.5111, 0.5299, 0.03535, 0.4995, 0.0, 0.0, 0.0]): _vg.add([_i], _w, 'REPLACE')
_vg = ob_player.vertex_groups.new(name='Thumb_1.L')
for _i, _w in zip([47, 49, 51, 61, 63, 123, 125, 132, 172, 179, 180, 181, 182, 183, 184, 185, 190, 191, 201, 202, 203, 204, 205, 206, 208, 210, 213, 214, 215, 216, 217, 219, 220, 221, 222, 223, 224, 225, 226, 227, 228, 229, 230, 231, 232, 233, 234, 235, 236, 237, 238, 239, 240, 241, 242, 243, 244, 245, 246, 247, 248, 249, 250, 251, 252, 253, 254, 255, 256, 257, 258, 259, 260, 261, 262, 264, 266, 268, 270, 271, 275, 276, 278, 279, 336, 337, 338, 339, 340, 341, 342, 343, 344, 345, 346, 347, 348, 349, 350, 351, 352, 353, 354, 356, 357, 358, 362, 363, 364, 365, 366, 367, 368, 369, 370, 371, 372, 373, 374, 375, 442, 446, 465, 500, 501, 505, 512, 516, 517, 518, 520, 521], [0.0, 0.0, 0.0, 0.0, 0.0, 0.0, 0.0, 0.0, 0.0, 0.0, 0.0, 0.0, 0.0, 0.0, 0.0, 0.0, 0.0, 0.0, 0.003513, 0.0, 0.0, 0.0, 0.0, 0.0, 0.0, 0.0, 0.0, 0.0, 0.0, 0.0, 0.0, 0.0, 0.0, 0.0, 0.0, 0.0, 0.0, 0.0, 0.0, 0.0, 0.0, 0.0, 0.0, 0.0, 0.0, 0.0, 0.0, 0.01588, 0.008368, 0.0, 0.0, 0.0, 0.0, 0.0, 0.0, 0.0, 0.0, 0.0, 0.07186, 0.0, 0.0, 0.0, 0.0, 0.0, 0.0, 0.0, 0.0, 0.0, 0.0, 0.0, 0.0, 0.0, 0.0, 0.0, 0.0, 0.5323, 0.8654, 0.9233, 0.9084, 0.0, 0.0, 0.0, 0.0, 0.0, 0.9214, 0.9003, 0.983, 0.7318, 0.0155, 0.06279, 0.03137, 0.04528, 0.0, 0.0, 0.0, 0.0, 0.0, 0.0, 0.0, 0.0, 0.0, 0.0, 0.0, 0.0, 0.0, 0.0, 0.0, 0.0, 0.0, 0.0, 0.0, 0.0, 0.0, 0.0, 0.0, 0.0, 0.0, 0.0, 0.0, 0.0, 0.0, 0.0, 0.0, 0.0, 0.0, 0.0, 0.0, 0.0, 0.0, 0.0, 0.0, 0.0]): _vg.add([_i], _w, 'REPLACE')
_vg = ob_player.vertex_groups.new(name='Thumb_2.L')
for _i, _w in zip([227, 263, 264, 265, 266, 267, 268, 269, 270, 336, 340, 341, 342, 343], [0.05225, 0.9977, 0.4663, 0.9956, 0.4979, 0.9973, 0.6006, 0.9965, 0.4939, 0.008731, 0.9671, 0.9367, 0.959, 0.9522]): _vg.add([_i], _w, 'REPLACE')
_vg = ob_player.vertex_groups.new(name='Shoulder.R')
_vg = ob_player.vertex_groups.new(name='Upper_Arm.R')
_vg = ob_player.vertex_groups.new(name='Lower_Arm.R')
_vg = ob_player.vertex_groups.new(name='Hand.R')
_vg = ob_player.vertex_groups.new(name='Fingers_1.R')
_vg = ob_player.vertex_groups.new(name='Fingers_2.R')
_vg = ob_player.vertex_groups.new(name='Fingers_3.R')
_vg = ob_player.vertex_groups.new(name='Thumb_1.R')
_vg = ob_player.vertex_groups.new(name='Thumb_2.R')
_vg = ob_player.vertex_groups.new(name='Upper_Leg.L')
for _i, _w in zip([0, 1, 2, 4, 7, 9, 12, 14, 15, 17, 18, 20, 21, 23, 24, 34, 35, 36, 37, 38, 39, 40, 41, 42, 43, 44, 45, 46, 47, 48, 49, 50, 51, 52, 53, 54, 55, 60, 61, 62, 63, 65, 66, 67, 69, 71, 72, 76, 77, 78, 79, 80, 81, 82, 83, 84, 85, 88, 89, 90, 91, 92, 93, 94, 95, 102, 103, 104, 105, 106, 107, 108, 109, 110, 111, 112, 113, 116, 120, 121, 122, 123, 124, 125, 126, 127, 128, 131, 132, 135, 136, 139, 173, 174, 189, 190, 191, 274, 278, 434, 436, 442, 443, 447, 448, 449, 450, 451, 452, 453, 454, 455, 456, 457, 458, 459, 460, 461, 462, 463, 480, 481, 482, 483, 484, 485, 486, 487, 488, 490, 491, 500, 504, 509, 512, 513], [0.6459, 0.6775, 0.4347, 0.3649, 0.1253, 0.1074, 0.0, 0.0, 0.1788, 0.4242, 0.3026, 0.1029, 0.0, 0.03489, 0.0, 0.7766, 0.783, 0.8764, 0.8637, 0.217, 0.2581, 0.192, 0.2488, 0.2795, 0.3595, 0.9532, 0.9536, 0.9624, 0.9213, 0.5834, 0.1529, 0.5578, 0.1439, 0.9933, 0.996, 0.9956, 0.9963, 0.8448, 0.6957, 0.7915, 0.8013, 0.6906, 0.1226, 0.0001303, 0.662, 0.1228, 0.0, 0.8293, 0.8542, 0.374, 0.2519, 0.9387, 0.9658, 0.257, 0.3022, 0.9949, 0.9949, 0.7986, 0.364, 0.8998, 0.936, 0.9143, 0.9475, 0.9259, 0.9267, 0.4781, 0.4462, 0.2632, 0.3337, 0.3831, 0.362, 0.5459, 0.5415, 0.6967, 0.704, 0.1355, 0.0, 0.7115, 0.8942, 0.873, 0.3026, 0.937, 0.9566, 0.1633, 0.4215, 0.9948, 0.9966, 0.8127, 0.7485, 0.955, 0.9349, 0.544, 0.0, 0.0, 0.0, 0.0, 0.0, 0.0, 0.0, 0.0, 0.0, 0.0, 0.0, 0.0, 0.9942, 0.994, 0.9938, 0.9908, 0.9948, 0.9855, 0.9936, 0.9925, 0.9826, 0.9877, 0.9838, 0.9812, 0.9756, 0.9855, 0.9894, 0.9831, 0.0, 0.0, 0.0, 0.0, 0.0, 0.0, 0.0, 0.0, 0.0, 0.0, 0.0, 0.0, 0.0, 0.0, 0.0, 0.0]): _vg.add([_i], _w, 'REPLACE')
_vg = ob_player.vertex_groups.new(name='Lower_Leg.L')
for _i, _w in zip([30, 31, 32, 33, 44, 45, 46, 47, 48, 49, 50, 51, 56, 57, 58, 59, 60, 61, 62, 63, 74, 75, 80, 81, 82, 83, 86, 87, 88, 89, 96, 97, 98, 99, 100, 101, 118, 119, 123, 124, 125, 126, 129, 130, 131, 132, 137, 138, 281, 282, 285, 286, 299, 300, 301, 302, 303, 305, 313, 314, 315, 316, 317, 318, 319, 320, 321, 322, 331, 332, 333, 335, 464, 465, 466, 467, 468, 469, 470, 471, 472, 473, 474, 475, 476, 477, 478, 479], [0.9058, 0.9536, 0.9244, 0.9606, 0.05534, 0.1753, 0.02701, 0.4267, 0.9059, 0.869, 0.9097, 0.8646, 0.9995, 0.9983, 0.9996, 0.9981, 0.6641, 0.6122, 0.5855, 0.8219, 0.9062, 0.9636, 0.1324, 0.01839, 0.9102, 0.8725, 0.9985, 0.9992, 0.6019, 0.727, 0.9983, 0.9942, 0.9971, 0.9958, 0.997, 0.9953, 0.9382, 0.9659, 0.1008, 0.0376, 0.8718, 0.9125, 0.9981, 0.9996, 0.4435, 0.6006, 0.9951, 0.998, 0.3921, 0.4357, 0.387, 0.5682, 0.7496, 0.796, 0.1889, 0.28, 0.443, 0.4696, 0.2046, 0.09011, 0.08802, 0.2441, 0.6999, 0.6746, 0.1282, 0.1091, 0.4232, 0.5608, 0.816, 0.1148, 0.482, 0.08911, 0.9947, 0.9852, 0.9939, 0.9854, 0.9908, 0.9894, 0.9949, 0.9842, 0.9998, 0.9992, 0.9998, 0.9992, 0.9994, 0.9996, 0.9998, 0.9992]): _vg.add([_i], _w, 'REPLACE')
_vg = ob_player.vertex_groups.new(name='Foot.L')
for _i, _w in zip([30, 31, 32, 33, 74, 75, 118, 119, 133, 280, 281, 282, 283, 284, 285, 286, 287, 288, 289, 290, 291, 292, 293, 294, 295, 296, 297, 298, 299, 300, 301, 302, 303, 304, 305, 306, 307, 308, 309, 310, 311, 312, 313, 314, 315, 316, 317, 318, 319, 320, 321, 322, 325, 326, 327, 328, 329, 330, 331, 332, 333, 335], [0.09392, 0.04274, 0.07546, 0.02871, 0.09368, 0.02276, 0.06171, 0.01823, 0.09991, 0.115, 0.6071, 0.5641, 0.1303, 0.1446, 0.6116, 0.4316, 0.9709, 0.9682, 0.9512, 0.9892, 0.1599, 0.309, 0.1776, 0.3339, 0.9068, 0.8159, 0.8701, 0.8669, 0.2503, 0.204, 0.8101, 0.7171, 0.5568, 0.1032, 0.5299, 0.1256, 0.9683, 0.963, 0.1861, 0.3004, 0.8207, 0.8761, 0.7946, 0.9039, 0.9085, 0.7544, 0.2998, 0.3257, 0.8684, 0.8891, 0.5762, 0.4391, 0.9921, 0.9774, 0.01425, 0.01229, 0.9316, 0.9667, 0.184, 0.8845, 0.5177, 0.9081]): _vg.add([_i], _w, 'REPLACE')
_vg = ob_player.vertex_groups.new(name='Toes.L')
for _i, _w in zip([133, 280, 283, 284, 289, 291, 292, 293, 294, 295, 296, 297, 298, 304, 306, 309, 310, 311, 312, 323, 324, 327, 328, 329, 330, 334], [0.8998, 0.8847, 0.8695, 0.8551, 0.02011, 0.8397, 0.6903, 0.8219, 0.6653, 0.09034, 0.1813, 0.1276, 0.1316, 0.8965, 0.8741, 0.8135, 0.6989, 0.1768, 0.1215, 0.9959, 0.9989, 0.9678, 0.9688, 0.06761, 0.01601, 0.9988]): _vg.add([_i], _w, 'REPLACE')
_vg = ob_player.vertex_groups.new(name='Upper_Leg.R')
_vg = ob_player.vertex_groups.new(name='Lower_Leg.R')
_vg = ob_player.vertex_groups.new(name='Foot.R')
_vg = ob_player.vertex_groups.new(name='Toes.R')
_vg = ob_player.vertex_groups.new(name='Leg_IK.L')
for _i, _w in zip([30, 31, 32, 74, 75, 97, 98, 101, 118, 280, 281, 283, 284, 285, 286, 287, 289, 290, 292, 293, 294, 295, 296, 298, 300, 301, 302, 305, 306, 308, 310, 311, 314, 315, 316, 318, 319, 321, 322, 323, 324, 325, 326, 327, 328, 329, 330, 331, 332, 333, 334, 335], [0.0, 0.0, 0.0, 0.0, 0.0, 0.0, 0.0, 0.0, 0.0, 0.0, 0.0, 0.0, 0.0, 0.0, 0.0, 0.0, 0.0, 0.0, 0.0, 0.0, 0.0, 0.0, 0.0, 0.0, 0.0, 0.0, 0.0, 0.0, 0.0, 0.0, 0.0, 0.0, 0.0, 0.0, 0.0, 0.0, 0.0, 0.0, 0.0, 0.0, 0.0, 0.0, 0.0, 0.0, 0.0, 0.0, 0.0, 0.0, 0.0, 0.0, 0.0, 0.0]): _vg.add([_i], _w, 'REPLACE')
_m = ob_player.modifiers.new('Mirror', 'MIRROR')
_m.use_clip = True
_m = ob_player.modifiers.new('Armature', 'ARMATURE')
_m.object = ob_armature
_m.use_deform_preserve_volume = True

# ---- collection membership
col_collection_1.objects.link(ob_armature)
col_collection_1.objects.link(ob_player)

# ---- scene / render settings (as saved in the file)
scene.frame_start = 1; scene.frame_end = 250; scene.frame_set(1)
scene.render.engine = 'CYCLES'
scene.render.resolution_percentage = 50
scene.render.dither_intensity = 0.0
scene.cycles.use_denoising = False
scene.cycles.samples = 128
scene.cycles.sampling_pattern = 'TABULATED_SOBOL'
scene.cycles.use_adaptive_sampling = False
scene.cycles.use_light_tree = False
scene.cycles.blur_glossy = 0.0
scene.cycles.sample_clamp_indirect = 0.0
scene.view_settings.view_transform = 'Standard'
bpy.context.view_layer.update()

# ---- added for rendering (the .blend has no active camera and no usable light): camera, sun
cam_auto = bpy.data.cameras.new('AutoCamera')
cam_auto.lens = 50.0
cam_auto.sensor_width = 36.0
cam_auto.clip_end = 1000.0
ob_auto_camera = bpy.data.objects.new('AutoCamera', cam_auto)
scene.collection.objects.link(ob_auto_camera)
ob_auto_camera.location = (1.92389, -2.3106, 2.48318)
ob_auto_camera.rotation_euler = (1.09748, -7.21219e-08, 0.694738)
scene.camera = ob_auto_camera
light_auto_sun = bpy.data.lights.new('AutoSun', 'SUN')
light_auto_sun.energy = 3.0
light_auto_sun.angle = 0.0523599
ob_auto_sun = bpy.data.objects.new('AutoSun', light_auto_sun)
scene.collection.objects.link(ob_auto_sun)
ob_auto_sun.rotation_euler = (0.872665, 0.174533, 0.523599)
bpy.context.view_layer.update()
